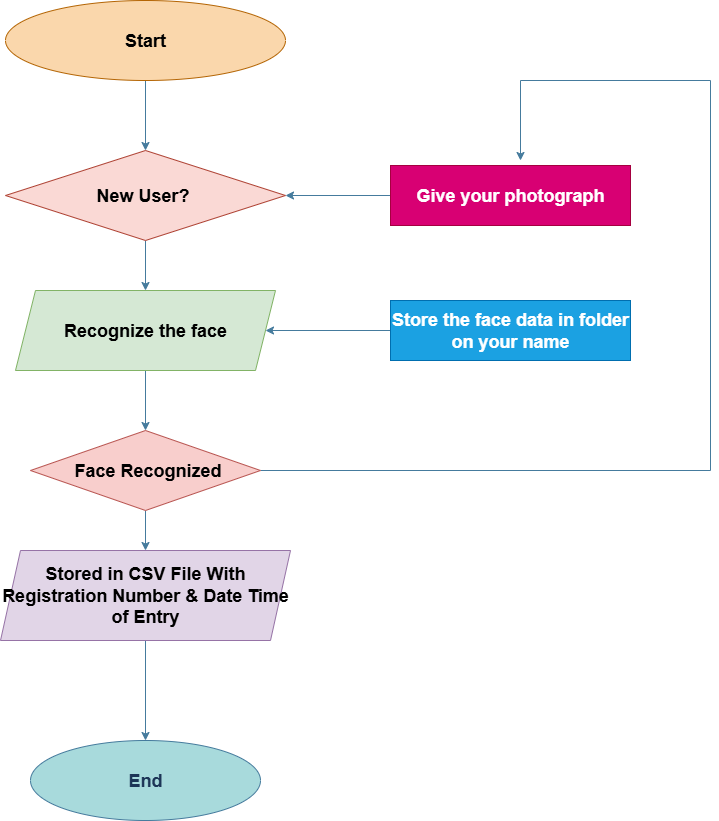

The diagram above was exported from draw.io. Its source (the exported page's mxGraphModel, read from the mxfile embedded in the PNG):
<mxGraphModel dx="1303" dy="659" grid="1" gridSize="10" guides="1" tooltips="1" connect="1" arrows="1" fold="1" page="1" pageScale="1" pageWidth="827" pageHeight="1169" math="0" shadow="0">
  <root>
    <mxCell id="0" />
    <mxCell id="1" parent="0" />
    <mxCell id="SCvNC0sDcrw0EBSk48df-9" value="" style="edgeStyle=orthogonalEdgeStyle;rounded=0;orthogonalLoop=1;jettySize=auto;html=1;strokeColor=#457B9D;fontColor=#1D3557;fillColor=#A8DADC;" edge="1" parent="1" source="SCvNC0sDcrw0EBSk48df-1" target="SCvNC0sDcrw0EBSk48df-2">
      <mxGeometry relative="1" as="geometry" />
    </mxCell>
    <mxCell id="SCvNC0sDcrw0EBSk48df-1" value="&lt;h2&gt;Start&lt;/h2&gt;" style="ellipse;whiteSpace=wrap;html=1;fillColor=#fad7ac;strokeColor=#b46504;" vertex="1" parent="1">
      <mxGeometry x="75" y="60" width="280" height="80" as="geometry" />
    </mxCell>
    <mxCell id="SCvNC0sDcrw0EBSk48df-10" value="" style="edgeStyle=orthogonalEdgeStyle;rounded=0;orthogonalLoop=1;jettySize=auto;html=1;strokeColor=#457B9D;fontColor=#1D3557;fillColor=#A8DADC;" edge="1" parent="1" source="SCvNC0sDcrw0EBSk48df-2" target="SCvNC0sDcrw0EBSk48df-3">
      <mxGeometry relative="1" as="geometry" />
    </mxCell>
    <mxCell id="SCvNC0sDcrw0EBSk48df-2" value="&lt;h2&gt;New User?&amp;nbsp;&lt;/h2&gt;" style="rhombus;whiteSpace=wrap;html=1;strokeColor=#ae4132;fillColor=#fad9d5;" vertex="1" parent="1">
      <mxGeometry x="75" y="210" width="280" height="90" as="geometry" />
    </mxCell>
    <mxCell id="SCvNC0sDcrw0EBSk48df-11" value="" style="edgeStyle=orthogonalEdgeStyle;rounded=0;orthogonalLoop=1;jettySize=auto;html=1;strokeColor=#457B9D;fontColor=#1D3557;fillColor=#A8DADC;" edge="1" parent="1" source="SCvNC0sDcrw0EBSk48df-3" target="SCvNC0sDcrw0EBSk48df-4">
      <mxGeometry relative="1" as="geometry" />
    </mxCell>
    <mxCell id="SCvNC0sDcrw0EBSk48df-3" value="&lt;h2&gt;Recognize the face&lt;/h2&gt;" style="shape=parallelogram;perimeter=parallelogramPerimeter;whiteSpace=wrap;html=1;fixedSize=1;strokeColor=#82b366;fillColor=#d5e8d4;" vertex="1" parent="1">
      <mxGeometry x="85" y="350" width="260" height="80" as="geometry" />
    </mxCell>
    <mxCell id="SCvNC0sDcrw0EBSk48df-12" value="" style="edgeStyle=orthogonalEdgeStyle;rounded=0;orthogonalLoop=1;jettySize=auto;html=1;strokeColor=#457B9D;fontColor=#1D3557;fillColor=#A8DADC;" edge="1" parent="1" source="SCvNC0sDcrw0EBSk48df-4" target="SCvNC0sDcrw0EBSk48df-5">
      <mxGeometry relative="1" as="geometry" />
    </mxCell>
    <mxCell id="SCvNC0sDcrw0EBSk48df-16" style="edgeStyle=orthogonalEdgeStyle;rounded=0;orthogonalLoop=1;jettySize=auto;html=1;strokeColor=#457B9D;fontColor=#1D3557;fillColor=#A8DADC;" edge="1" parent="1" source="SCvNC0sDcrw0EBSk48df-4">
      <mxGeometry relative="1" as="geometry">
        <mxPoint x="590" y="220" as="targetPoint" />
        <Array as="points">
          <mxPoint x="780" y="530" />
          <mxPoint x="780" y="140" />
          <mxPoint x="590" y="140" />
          <mxPoint x="590" y="220" />
        </Array>
      </mxGeometry>
    </mxCell>
    <mxCell id="SCvNC0sDcrw0EBSk48df-4" value="&lt;h2&gt;&amp;nbsp;Face Recognized&lt;/h2&gt;" style="rhombus;whiteSpace=wrap;html=1;strokeColor=#b85450;fillColor=#f8cecc;" vertex="1" parent="1">
      <mxGeometry x="100" y="490" width="230" height="80" as="geometry" />
    </mxCell>
    <mxCell id="QVbF-5pMejObtXnjOF3w-1" value="" style="edgeStyle=orthogonalEdgeStyle;rounded=0;orthogonalLoop=1;jettySize=auto;html=1;strokeColor=#457B9D;fontColor=#1D3557;fillColor=#A8DADC;" edge="1" parent="1" source="SCvNC0sDcrw0EBSk48df-5" target="SCvNC0sDcrw0EBSk48df-6">
      <mxGeometry relative="1" as="geometry" />
    </mxCell>
    <mxCell id="SCvNC0sDcrw0EBSk48df-5" value="&lt;h2&gt;Stored in CSV File With Registration Number &amp;amp; Date Time of Entry&lt;/h2&gt;" style="shape=parallelogram;perimeter=parallelogramPerimeter;whiteSpace=wrap;html=1;fixedSize=1;strokeColor=#9673a6;fillColor=#e1d5e7;" vertex="1" parent="1">
      <mxGeometry x="70" y="610" width="290" height="90" as="geometry" />
    </mxCell>
    <mxCell id="SCvNC0sDcrw0EBSk48df-6" value="&lt;h2&gt;End&lt;/h2&gt;" style="ellipse;whiteSpace=wrap;html=1;strokeColor=#457B9D;fontColor=#1D3557;fillColor=#A8DADC;" vertex="1" parent="1">
      <mxGeometry x="100" y="800" width="230" height="80" as="geometry" />
    </mxCell>
    <mxCell id="SCvNC0sDcrw0EBSk48df-14" value="" style="edgeStyle=orthogonalEdgeStyle;rounded=0;orthogonalLoop=1;jettySize=auto;html=1;strokeColor=#457B9D;fontColor=#1D3557;fillColor=#A8DADC;" edge="1" parent="1" source="SCvNC0sDcrw0EBSk48df-7" target="SCvNC0sDcrw0EBSk48df-2">
      <mxGeometry relative="1" as="geometry" />
    </mxCell>
    <mxCell id="SCvNC0sDcrw0EBSk48df-7" value="&lt;h2&gt;Give your photograph&lt;/h2&gt;" style="rounded=0;whiteSpace=wrap;html=1;strokeColor=#A50040;fontColor=#ffffff;fillColor=#d80073;" vertex="1" parent="1">
      <mxGeometry x="460" y="225" width="240" height="60" as="geometry" />
    </mxCell>
    <mxCell id="SCvNC0sDcrw0EBSk48df-13" value="" style="edgeStyle=orthogonalEdgeStyle;rounded=0;orthogonalLoop=1;jettySize=auto;html=1;strokeColor=#457B9D;fontColor=#1D3557;fillColor=#A8DADC;" edge="1" parent="1" source="SCvNC0sDcrw0EBSk48df-8" target="SCvNC0sDcrw0EBSk48df-3">
      <mxGeometry relative="1" as="geometry" />
    </mxCell>
    <mxCell id="SCvNC0sDcrw0EBSk48df-8" value="&lt;h2&gt;Store the face data in folder on your name&lt;/h2&gt;" style="rounded=0;whiteSpace=wrap;html=1;strokeColor=#006EAF;fontColor=#ffffff;fillColor=#1ba1e2;" vertex="1" parent="1">
      <mxGeometry x="460" y="360" width="240" height="60" as="geometry" />
    </mxCell>
  </root>
</mxGraphModel>